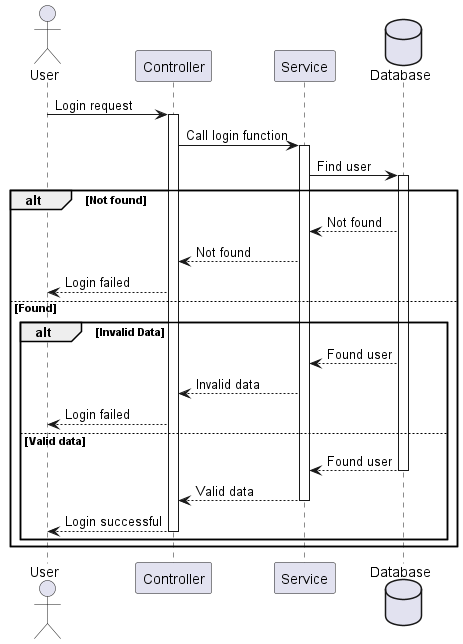

The diagram above was rendered by PlantUML. Its source (embedded in the PNG):
@startuml
actor User as User

participant Controller
participant Service 
database Database 

User -> Controller: Login request
activate Controller
Controller -> Service: Call login function
activate Service
Service->Database: Find user
activate Database
alt Not found 
    Database --> Service:Not found
    Service --> Controller: Not found
    Controller--> User: Login failed
else Found
    alt Invalid Data
    Database --> Service:Found user
    Service --> Controller: Invalid data
    Controller-->User: Login failed
    else Valid data
    Database --> Service:Found user
    deactivate Database
    Service --> Controller: Valid data
    deactivate Service
    Controller-->User: Login successful
    deactivate Controller
    end
end 
@enduml